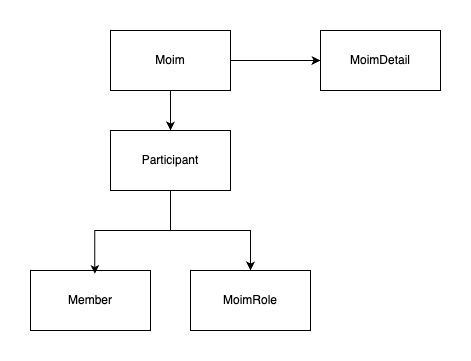

The diagram above was exported from draw.io. Its source (the exported page's mxGraphModel, read from the mxfile embedded in the PNG):
<mxGraphModel dx="734" dy="447" grid="1" gridSize="10" guides="1" tooltips="1" connect="1" arrows="1" fold="1" page="1" pageScale="1" pageWidth="827" pageHeight="1169" math="0" shadow="0">
  <root>
    <mxCell id="0" />
    <mxCell id="1" parent="0" />
    <mxCell id="2" value="" style="edgeStyle=orthogonalEdgeStyle;rounded=0;orthogonalLoop=1;jettySize=auto;html=1;" edge="1" source="4" target="5" parent="1">
      <mxGeometry relative="1" as="geometry" />
    </mxCell>
    <mxCell id="3" value="" style="edgeStyle=orthogonalEdgeStyle;rounded=0;orthogonalLoop=1;jettySize=auto;html=1;" edge="1" source="4" target="7" parent="1">
      <mxGeometry relative="1" as="geometry" />
    </mxCell>
    <mxCell id="4" value="Moim" style="rounded=0;whiteSpace=wrap;html=1;" vertex="1" parent="1">
      <mxGeometry x="300" y="30" width="120" height="60" as="geometry" />
    </mxCell>
    <mxCell id="5" value="MoimDetail" style="rounded=0;whiteSpace=wrap;html=1;" vertex="1" parent="1">
      <mxGeometry x="510" y="30" width="120" height="60" as="geometry" />
    </mxCell>
    <mxCell id="6" style="edgeStyle=orthogonalEdgeStyle;rounded=0;orthogonalLoop=1;jettySize=auto;html=1;exitX=0.5;exitY=1;exitDx=0;exitDy=0;" edge="1" source="7" target="9" parent="1">
      <mxGeometry relative="1" as="geometry" />
    </mxCell>
    <mxCell id="7" value="Participant" style="rounded=0;whiteSpace=wrap;html=1;" vertex="1" parent="1">
      <mxGeometry x="300" y="130" width="120" height="60" as="geometry" />
    </mxCell>
    <mxCell id="8" value="Member" style="rounded=0;whiteSpace=wrap;html=1;" vertex="1" parent="1">
      <mxGeometry x="220" y="270" width="120" height="60" as="geometry" />
    </mxCell>
    <mxCell id="9" value="MoimRole" style="rounded=0;whiteSpace=wrap;html=1;" vertex="1" parent="1">
      <mxGeometry x="380" y="270" width="120" height="60" as="geometry" />
    </mxCell>
    <mxCell id="10" style="edgeStyle=orthogonalEdgeStyle;rounded=0;orthogonalLoop=1;jettySize=auto;html=1;entryX=0.536;entryY=0.058;entryDx=0;entryDy=0;entryPerimeter=0;" edge="1" source="7" target="8" parent="1">
      <mxGeometry relative="1" as="geometry" />
    </mxCell>
  </root>
</mxGraphModel>